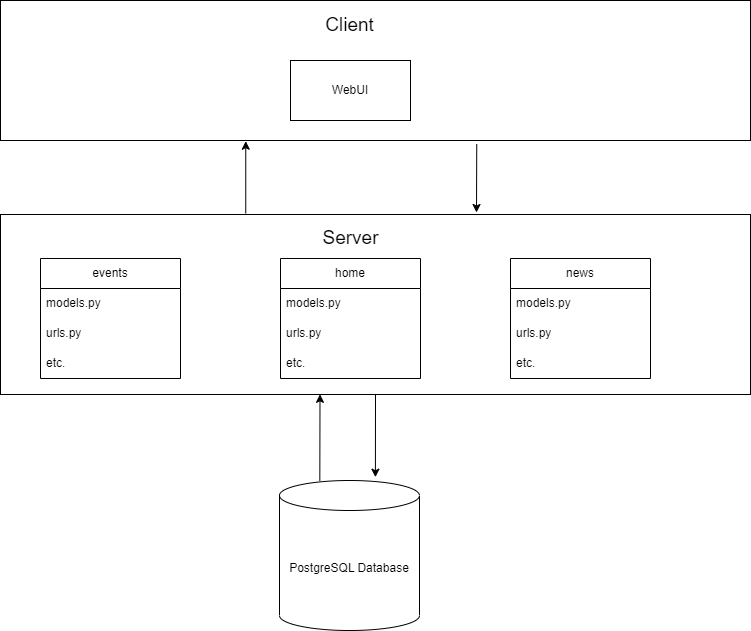

The diagram above was exported from draw.io. Its source (the exported page's mxGraphModel, read from the mxfile embedded in the PNG):
<mxGraphModel dx="1050" dy="549" grid="1" gridSize="10" guides="1" tooltips="1" connect="1" arrows="1" fold="1" page="1" pageScale="1" pageWidth="827" pageHeight="1169" math="0" shadow="0">
  <root>
    <mxCell id="0" />
    <mxCell id="1" parent="0" />
    <mxCell id="Wc30KOZyziIljNLcH2_R-22" value="" style="rounded=0;whiteSpace=wrap;html=1;" parent="1" vertex="1">
      <mxGeometry x="40" y="224" width="750" height="180" as="geometry" />
    </mxCell>
    <mxCell id="Wc30KOZyziIljNLcH2_R-20" value="" style="rounded=0;whiteSpace=wrap;html=1;" parent="1" vertex="1">
      <mxGeometry x="40" y="10" width="750" height="140" as="geometry" />
    </mxCell>
    <mxCell id="Wc30KOZyziIljNLcH2_R-1" value="events" style="swimlane;fontStyle=0;childLayout=stackLayout;horizontal=1;startSize=30;horizontalStack=0;resizeParent=1;resizeParentMax=0;resizeLast=0;collapsible=1;marginBottom=0;whiteSpace=wrap;html=1;" parent="1" vertex="1">
      <mxGeometry x="80" y="268" width="140" height="120" as="geometry" />
    </mxCell>
    <mxCell id="Wc30KOZyziIljNLcH2_R-2" value="models.py" style="text;strokeColor=none;fillColor=none;align=left;verticalAlign=middle;spacingLeft=4;spacingRight=4;overflow=hidden;points=[[0,0.5],[1,0.5]];portConstraint=eastwest;rotatable=0;whiteSpace=wrap;html=1;" parent="Wc30KOZyziIljNLcH2_R-1" vertex="1">
      <mxGeometry y="30" width="140" height="30" as="geometry" />
    </mxCell>
    <mxCell id="Wc30KOZyziIljNLcH2_R-3" value="urls.py" style="text;strokeColor=none;fillColor=none;align=left;verticalAlign=middle;spacingLeft=4;spacingRight=4;overflow=hidden;points=[[0,0.5],[1,0.5]];portConstraint=eastwest;rotatable=0;whiteSpace=wrap;html=1;" parent="Wc30KOZyziIljNLcH2_R-1" vertex="1">
      <mxGeometry y="60" width="140" height="30" as="geometry" />
    </mxCell>
    <mxCell id="Wc30KOZyziIljNLcH2_R-4" value="etc." style="text;strokeColor=none;fillColor=none;align=left;verticalAlign=middle;spacingLeft=4;spacingRight=4;overflow=hidden;points=[[0,0.5],[1,0.5]];portConstraint=eastwest;rotatable=0;whiteSpace=wrap;html=1;" parent="Wc30KOZyziIljNLcH2_R-1" vertex="1">
      <mxGeometry y="90" width="140" height="30" as="geometry" />
    </mxCell>
    <mxCell id="Wc30KOZyziIljNLcH2_R-5" value="home" style="swimlane;fontStyle=0;childLayout=stackLayout;horizontal=1;startSize=30;horizontalStack=0;resizeParent=1;resizeParentMax=0;resizeLast=0;collapsible=1;marginBottom=0;whiteSpace=wrap;html=1;" parent="1" vertex="1">
      <mxGeometry x="320" y="268" width="140" height="120" as="geometry" />
    </mxCell>
    <mxCell id="Wc30KOZyziIljNLcH2_R-7" value="models.py" style="text;strokeColor=none;fillColor=none;align=left;verticalAlign=middle;spacingLeft=4;spacingRight=4;overflow=hidden;points=[[0,0.5],[1,0.5]];portConstraint=eastwest;rotatable=0;whiteSpace=wrap;html=1;" parent="Wc30KOZyziIljNLcH2_R-5" vertex="1">
      <mxGeometry y="30" width="140" height="30" as="geometry" />
    </mxCell>
    <mxCell id="Wc30KOZyziIljNLcH2_R-8" value="urls.py" style="text;strokeColor=none;fillColor=none;align=left;verticalAlign=middle;spacingLeft=4;spacingRight=4;overflow=hidden;points=[[0,0.5],[1,0.5]];portConstraint=eastwest;rotatable=0;whiteSpace=wrap;html=1;" parent="Wc30KOZyziIljNLcH2_R-5" vertex="1">
      <mxGeometry y="60" width="140" height="30" as="geometry" />
    </mxCell>
    <mxCell id="Wc30KOZyziIljNLcH2_R-9" value="etc." style="text;strokeColor=none;fillColor=none;align=left;verticalAlign=middle;spacingLeft=4;spacingRight=4;overflow=hidden;points=[[0,0.5],[1,0.5]];portConstraint=eastwest;rotatable=0;whiteSpace=wrap;html=1;" parent="Wc30KOZyziIljNLcH2_R-5" vertex="1">
      <mxGeometry y="90" width="140" height="30" as="geometry" />
    </mxCell>
    <mxCell id="Wc30KOZyziIljNLcH2_R-10" value="news" style="swimlane;fontStyle=0;childLayout=stackLayout;horizontal=1;startSize=30;horizontalStack=0;resizeParent=1;resizeParentMax=0;resizeLast=0;collapsible=1;marginBottom=0;whiteSpace=wrap;html=1;" parent="1" vertex="1">
      <mxGeometry x="550" y="268" width="140" height="120" as="geometry" />
    </mxCell>
    <mxCell id="Wc30KOZyziIljNLcH2_R-11" value="models.py" style="text;strokeColor=none;fillColor=none;align=left;verticalAlign=middle;spacingLeft=4;spacingRight=4;overflow=hidden;points=[[0,0.5],[1,0.5]];portConstraint=eastwest;rotatable=0;whiteSpace=wrap;html=1;" parent="Wc30KOZyziIljNLcH2_R-10" vertex="1">
      <mxGeometry y="30" width="140" height="30" as="geometry" />
    </mxCell>
    <mxCell id="Wc30KOZyziIljNLcH2_R-12" value="urls.py" style="text;strokeColor=none;fillColor=none;align=left;verticalAlign=middle;spacingLeft=4;spacingRight=4;overflow=hidden;points=[[0,0.5],[1,0.5]];portConstraint=eastwest;rotatable=0;whiteSpace=wrap;html=1;" parent="Wc30KOZyziIljNLcH2_R-10" vertex="1">
      <mxGeometry y="60" width="140" height="30" as="geometry" />
    </mxCell>
    <mxCell id="Wc30KOZyziIljNLcH2_R-13" value="etc." style="text;strokeColor=none;fillColor=none;align=left;verticalAlign=middle;spacingLeft=4;spacingRight=4;overflow=hidden;points=[[0,0.5],[1,0.5]];portConstraint=eastwest;rotatable=0;whiteSpace=wrap;html=1;" parent="Wc30KOZyziIljNLcH2_R-10" vertex="1">
      <mxGeometry y="90" width="140" height="30" as="geometry" />
    </mxCell>
    <mxCell id="Wc30KOZyziIljNLcH2_R-14" value="PostgreSQL Database" style="shape=cylinder3;whiteSpace=wrap;html=1;boundedLbl=1;backgroundOutline=1;size=15;" parent="1" vertex="1">
      <mxGeometry x="319" y="490" width="140" height="150" as="geometry" />
    </mxCell>
    <mxCell id="Wc30KOZyziIljNLcH2_R-19" value="WebUI" style="rounded=0;whiteSpace=wrap;html=1;" parent="1" vertex="1">
      <mxGeometry x="330" y="70" width="120" height="60" as="geometry" />
    </mxCell>
    <mxCell id="Wc30KOZyziIljNLcH2_R-21" value="&lt;font style=&quot;font-size: 19px;&quot;&gt;Client&lt;/font&gt;" style="text;html=1;align=center;verticalAlign=middle;resizable=0;points=[];autosize=1;strokeColor=none;fillColor=none;" parent="1" vertex="1">
      <mxGeometry x="354" y="15" width="70" height="40" as="geometry" />
    </mxCell>
    <mxCell id="Wc30KOZyziIljNLcH2_R-23" value="&lt;font style=&quot;font-size: 19px;&quot;&gt;Server&lt;/font&gt;" style="text;html=1;align=center;verticalAlign=middle;resizable=0;points=[];autosize=1;strokeColor=none;fillColor=none;" parent="1" vertex="1">
      <mxGeometry x="350" y="228" width="80" height="40" as="geometry" />
    </mxCell>
    <mxCell id="Wc30KOZyziIljNLcH2_R-25" value="" style="endArrow=classic;html=1;rounded=0;entryX=0.327;entryY=1.005;entryDx=0;entryDy=0;entryPerimeter=0;exitX=0.327;exitY=-0.005;exitDx=0;exitDy=0;exitPerimeter=0;" parent="1" source="Wc30KOZyziIljNLcH2_R-22" target="Wc30KOZyziIljNLcH2_R-20" edge="1">
      <mxGeometry width="50" height="50" relative="1" as="geometry">
        <mxPoint x="140" y="490" as="sourcePoint" />
        <mxPoint x="190" y="440" as="targetPoint" />
      </mxGeometry>
    </mxCell>
    <mxCell id="Wc30KOZyziIljNLcH2_R-26" value="" style="endArrow=classic;html=1;rounded=0;exitX=0.635;exitY=1.025;exitDx=0;exitDy=0;exitPerimeter=0;" parent="1" source="Wc30KOZyziIljNLcH2_R-20" edge="1">
      <mxGeometry width="50" height="50" relative="1" as="geometry">
        <mxPoint x="490" y="222" as="sourcePoint" />
        <mxPoint x="516" y="222" as="targetPoint" />
      </mxGeometry>
    </mxCell>
    <mxCell id="Wc30KOZyziIljNLcH2_R-27" value="" style="endArrow=classic;html=1;rounded=0;entryX=0.426;entryY=0.999;entryDx=0;entryDy=0;entryPerimeter=0;exitX=0.288;exitY=0.003;exitDx=0;exitDy=0;exitPerimeter=0;" parent="1" source="Wc30KOZyziIljNLcH2_R-14" target="Wc30KOZyziIljNLcH2_R-22" edge="1">
      <mxGeometry width="50" height="50" relative="1" as="geometry">
        <mxPoint x="180" y="540" as="sourcePoint" />
        <mxPoint x="230" y="490" as="targetPoint" />
      </mxGeometry>
    </mxCell>
    <mxCell id="Wc30KOZyziIljNLcH2_R-28" value="" style="endArrow=classic;html=1;rounded=0;entryX=0.685;entryY=-0.022;entryDx=0;entryDy=0;entryPerimeter=0;exitX=0.5;exitY=1;exitDx=0;exitDy=0;" parent="1" source="Wc30KOZyziIljNLcH2_R-22" target="Wc30KOZyziIljNLcH2_R-14" edge="1">
      <mxGeometry width="50" height="50" relative="1" as="geometry">
        <mxPoint x="421" y="410" as="sourcePoint" />
        <mxPoint x="270" y="560" as="targetPoint" />
      </mxGeometry>
    </mxCell>
  </root>
</mxGraphModel>